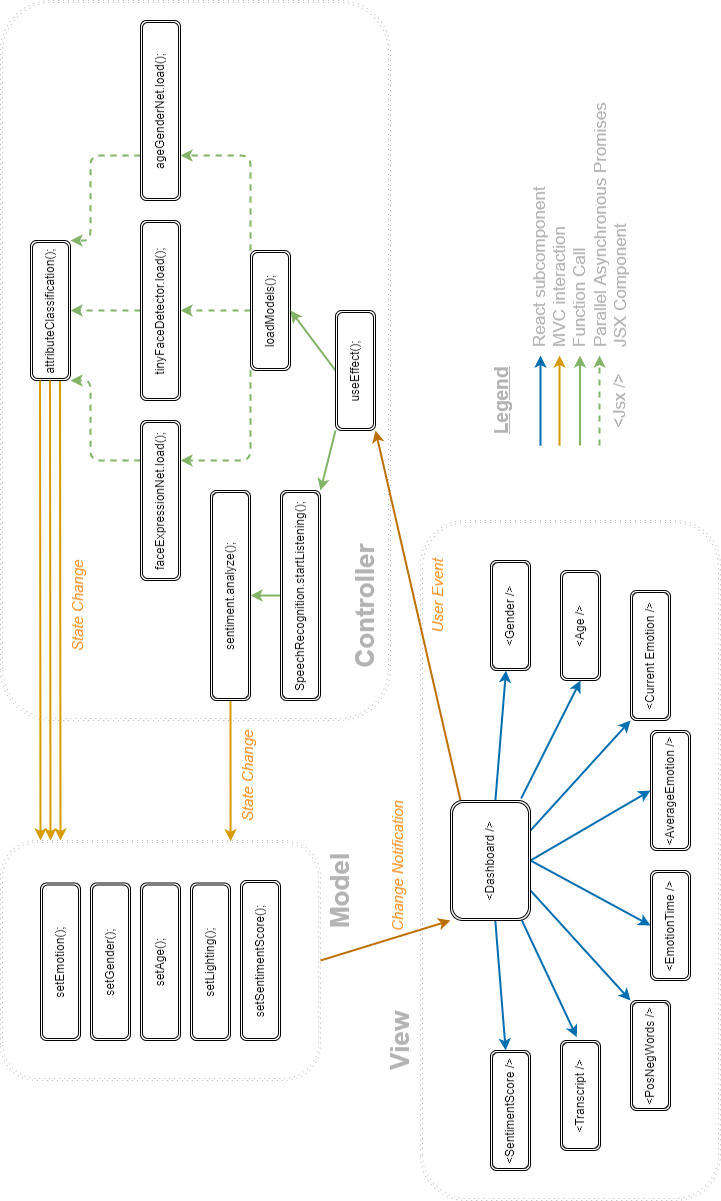

The diagram above was exported from draw.io. Its source (the exported page's mxGraphModel, read from the mxfile embedded in the PNG):
<mxGraphModel dx="409" dy="903" grid="1" gridSize="10" guides="1" tooltips="1" connect="1" arrows="1" fold="1" page="1" pageScale="1" pageWidth="1100" pageHeight="850" math="0" shadow="1">
  <root>
    <mxCell id="0" />
    <mxCell id="1" parent="0" />
    <mxCell id="77" value="" style="shape=ext;double=1;rounded=1;whiteSpace=wrap;html=1;dashed=1;dashPattern=1 4;fillColor=none;strokeColor=#B3B3B3;" parent="1" vertex="1">
      <mxGeometry x="120" y="70" width="240" height="320" as="geometry" />
    </mxCell>
    <mxCell id="79" value="" style="shape=ext;double=1;rounded=1;whiteSpace=wrap;html=1;dashed=1;dashPattern=1 4;fillColor=none;strokeColor=#B3B3B3;arcSize=13;" parent="1" vertex="1">
      <mxGeometry x="480" y="70" width="720" height="390" as="geometry" />
    </mxCell>
    <mxCell id="38" value="" style="shape=ext;double=1;rounded=1;whiteSpace=wrap;html=1;fillColor=none;dashed=1;dashPattern=1 4;strokeColor=#B3B3B3;" parent="1" vertex="1">
      <mxGeometry y="490" width="680" height="300" as="geometry" />
    </mxCell>
    <mxCell id="14" style="edgeStyle=none;html=1;fillColor=#1ba1e2;strokeColor=#006EAF;strokeWidth=2;" parent="1" source="5" target="7" edge="1">
      <mxGeometry relative="1" as="geometry" />
    </mxCell>
    <mxCell id="24" style="edgeStyle=none;html=1;fillColor=#1ba1e2;strokeColor=#006EAF;strokeWidth=2;" parent="1" source="5" target="23" edge="1">
      <mxGeometry relative="1" as="geometry" />
    </mxCell>
    <mxCell id="25" style="edgeStyle=none;html=1;exitX=1.017;exitY=0.883;exitDx=0;exitDy=0;entryX=0;entryY=0.5;entryDx=0;entryDy=0;exitPerimeter=0;fillColor=#1ba1e2;strokeColor=#006EAF;strokeWidth=2;" parent="1" source="5" target="22" edge="1">
      <mxGeometry relative="1" as="geometry" />
    </mxCell>
    <mxCell id="26" style="edgeStyle=none;html=1;exitX=0.75;exitY=1;exitDx=0;exitDy=0;entryX=0;entryY=0;entryDx=0;entryDy=0;fillColor=#1ba1e2;strokeColor=#006EAF;strokeWidth=2;" parent="1" source="5" target="21" edge="1">
      <mxGeometry relative="1" as="geometry" />
    </mxCell>
    <mxCell id="27" style="edgeStyle=none;html=1;exitX=0.5;exitY=1;exitDx=0;exitDy=0;entryX=0.5;entryY=0;entryDx=0;entryDy=0;fillColor=#1ba1e2;strokeColor=#006EAF;strokeWidth=2;" parent="1" source="5" target="11" edge="1">
      <mxGeometry relative="1" as="geometry" />
    </mxCell>
    <mxCell id="28" style="edgeStyle=none;html=1;entryX=0.5;entryY=0;entryDx=0;entryDy=0;exitX=0.5;exitY=1;exitDx=0;exitDy=0;fillColor=#1ba1e2;strokeColor=#006EAF;strokeWidth=2;" parent="1" source="5" target="10" edge="1">
      <mxGeometry relative="1" as="geometry" />
    </mxCell>
    <mxCell id="29" style="edgeStyle=none;html=1;exitX=0.25;exitY=1;exitDx=0;exitDy=0;entryX=1;entryY=0;entryDx=0;entryDy=0;fillColor=#1ba1e2;strokeColor=#006EAF;strokeWidth=2;" parent="1" source="5" target="6" edge="1">
      <mxGeometry relative="1" as="geometry" />
    </mxCell>
    <mxCell id="30" style="edgeStyle=none;html=1;exitX=0;exitY=0.892;exitDx=0;exitDy=0;entryX=1.03;entryY=0.407;entryDx=0;entryDy=0;entryPerimeter=0;exitPerimeter=0;fillColor=#1ba1e2;strokeColor=#006EAF;strokeWidth=2;" parent="1" source="5" target="8" edge="1">
      <mxGeometry relative="1" as="geometry" />
    </mxCell>
    <mxCell id="44" style="edgeStyle=none;html=1;exitX=1;exitY=0.125;exitDx=0;exitDy=0;entryX=0;entryY=1;entryDx=0;entryDy=0;fillColor=#f0a30a;strokeColor=#BD7000;strokeWidth=2;exitPerimeter=0;" parent="1" source="5" target="42" edge="1">
      <mxGeometry relative="1" as="geometry" />
    </mxCell>
    <mxCell id="5" value="&amp;lt;Dashboard /&amp;gt;" style="shape=ext;double=1;rounded=1;whiteSpace=wrap;html=1;" parent="1" vertex="1">
      <mxGeometry x="280" y="520" width="120" height="80" as="geometry" />
    </mxCell>
    <mxCell id="6" value="&amp;lt;PosNegWords /&amp;gt;" style="shape=ext;double=1;rounded=1;whiteSpace=wrap;html=1;" parent="1" vertex="1">
      <mxGeometry x="90" y="700" width="110" height="40" as="geometry" />
    </mxCell>
    <mxCell id="7" value="&amp;lt;SentimentScore /&amp;gt;" style="shape=ext;double=1;rounded=1;whiteSpace=wrap;html=1;" parent="1" vertex="1">
      <mxGeometry x="30" y="560" width="120" height="40" as="geometry" />
    </mxCell>
    <mxCell id="8" value="&amp;lt;Transcript /&amp;gt;" style="shape=ext;double=1;rounded=1;whiteSpace=wrap;html=1;" parent="1" vertex="1">
      <mxGeometry x="50" y="630" width="110" height="40" as="geometry" />
    </mxCell>
    <mxCell id="10" value="&amp;lt;EmotionTime /&amp;gt;" style="shape=ext;double=1;rounded=1;whiteSpace=wrap;html=1;" parent="1" vertex="1">
      <mxGeometry x="220" y="720" width="110" height="40" as="geometry" />
    </mxCell>
    <mxCell id="11" value="&amp;lt;AverageEmotion /&amp;gt;" style="shape=ext;double=1;rounded=1;whiteSpace=wrap;html=1;" parent="1" vertex="1">
      <mxGeometry x="350" y="720" width="120" height="40" as="geometry" />
    </mxCell>
    <mxCell id="21" value="&amp;lt;Current Emotion /&amp;gt;" style="shape=ext;double=1;rounded=1;whiteSpace=wrap;html=1;" parent="1" vertex="1">
      <mxGeometry x="480" y="700" width="130" height="40" as="geometry" />
    </mxCell>
    <mxCell id="22" value="&amp;lt;Age /&amp;gt;" style="shape=ext;double=1;rounded=1;whiteSpace=wrap;html=1;" parent="1" vertex="1">
      <mxGeometry x="520" y="630" width="110" height="40" as="geometry" />
    </mxCell>
    <mxCell id="23" value="&amp;lt;Gender /&amp;gt;" style="shape=ext;double=1;rounded=1;whiteSpace=wrap;html=1;" parent="1" vertex="1">
      <mxGeometry x="530" y="560" width="110" height="40" as="geometry" />
    </mxCell>
    <mxCell id="39" value="&lt;font color=&quot;#b3b3b3&quot; style=&quot;font-size: 26px;&quot;&gt;View&lt;/font&gt;" style="text;strokeColor=none;fillColor=none;html=1;fontSize=24;fontStyle=1;verticalAlign=middle;align=center;dashed=1;dashPattern=8 8;" parent="1" vertex="1">
      <mxGeometry x="110" y="450" width="100" height="40" as="geometry" />
    </mxCell>
    <mxCell id="60" style="edgeStyle=none;html=1;exitX=0.5;exitY=0;exitDx=0;exitDy=0;entryX=0.5;entryY=1;entryDx=0;entryDy=0;fillColor=#d5e8d4;gradientColor=#97d077;strokeColor=#82b366;strokeWidth=2;" parent="1" source="40" target="59" edge="1">
      <mxGeometry relative="1" as="geometry" />
    </mxCell>
    <mxCell id="40" value="SpeechRecognition.startListening();" style="shape=ext;double=1;rounded=1;whiteSpace=wrap;html=1;" parent="1" vertex="1">
      <mxGeometry x="500" y="350" width="210" height="40" as="geometry" />
    </mxCell>
    <mxCell id="52" style="edgeStyle=none;html=1;exitX=0;exitY=0;exitDx=0;exitDy=0;entryX=0.75;entryY=1;entryDx=0;entryDy=0;fillColor=#d5e8d4;gradientColor=#97d077;strokeColor=#82b366;strokeWidth=2;dashed=1;" parent="1" source="41" target="50" edge="1">
      <mxGeometry relative="1" as="geometry">
        <Array as="points">
          <mxPoint x="740" y="320" />
        </Array>
      </mxGeometry>
    </mxCell>
    <mxCell id="53" style="edgeStyle=none;html=1;exitX=0.5;exitY=0;exitDx=0;exitDy=0;entryX=0.5;entryY=1;entryDx=0;entryDy=0;fillColor=#d5e8d4;gradientColor=#97d077;strokeColor=#82b366;strokeWidth=2;dashed=1;" parent="1" source="41" target="49" edge="1">
      <mxGeometry relative="1" as="geometry" />
    </mxCell>
    <mxCell id="54" style="edgeStyle=none;html=1;exitX=1;exitY=0;exitDx=0;exitDy=0;entryX=0.25;entryY=1;entryDx=0;entryDy=0;fillColor=#d5e8d4;gradientColor=#97d077;strokeColor=#82b366;strokeWidth=2;dashed=1;" parent="1" source="41" target="51" edge="1">
      <mxGeometry relative="1" as="geometry">
        <Array as="points">
          <mxPoint x="1045" y="320" />
        </Array>
      </mxGeometry>
    </mxCell>
    <mxCell id="41" value="loadModels();" style="shape=ext;double=1;rounded=1;whiteSpace=wrap;html=1;" parent="1" vertex="1">
      <mxGeometry x="830" y="320" width="120" height="40" as="geometry" />
    </mxCell>
    <mxCell id="47" style="edgeStyle=none;html=1;exitX=0.5;exitY=0;exitDx=0;exitDy=0;entryX=0.5;entryY=1;entryDx=0;entryDy=0;fillColor=#d5e8d4;gradientColor=#97d077;strokeColor=#82b366;strokeWidth=2;" parent="1" source="42" target="41" edge="1">
      <mxGeometry relative="1" as="geometry" />
    </mxCell>
    <mxCell id="48" style="edgeStyle=none;html=1;exitX=0;exitY=0;exitDx=0;exitDy=0;entryX=1;entryY=1;entryDx=0;entryDy=0;fillColor=#d5e8d4;gradientColor=#97d077;strokeColor=#82b366;strokeWidth=2;" parent="1" source="42" target="40" edge="1">
      <mxGeometry relative="1" as="geometry" />
    </mxCell>
    <mxCell id="42" value="useEffect();" style="shape=ext;double=1;rounded=1;whiteSpace=wrap;html=1;" parent="1" vertex="1">
      <mxGeometry x="770" y="405" width="120" height="40" as="geometry" />
    </mxCell>
    <mxCell id="57" style="edgeStyle=none;html=1;exitX=0.5;exitY=0;exitDx=0;exitDy=0;entryX=0.5;entryY=1;entryDx=0;entryDy=0;fillColor=#d5e8d4;gradientColor=#97d077;strokeColor=#82b366;strokeWidth=2;dashed=1;" parent="1" source="49" target="55" edge="1">
      <mxGeometry relative="1" as="geometry" />
    </mxCell>
    <mxCell id="49" value="tinyFaceDetector.load();" style="shape=ext;double=1;rounded=1;whiteSpace=wrap;html=1;" parent="1" vertex="1">
      <mxGeometry x="800" y="210" width="180" height="40" as="geometry" />
    </mxCell>
    <mxCell id="56" style="edgeStyle=none;html=1;exitX=0.75;exitY=0;exitDx=0;exitDy=0;entryX=0;entryY=1;entryDx=0;entryDy=0;fillColor=#d5e8d4;gradientColor=#97d077;strokeColor=#82b366;strokeWidth=2;dashed=1;" parent="1" source="50" target="55" edge="1">
      <mxGeometry relative="1" as="geometry">
        <Array as="points">
          <mxPoint x="740" y="160" />
          <mxPoint x="820" y="160" />
        </Array>
      </mxGeometry>
    </mxCell>
    <mxCell id="50" value="faceExpressionNet.load();" style="shape=ext;double=1;rounded=1;whiteSpace=wrap;html=1;" parent="1" vertex="1">
      <mxGeometry x="620" y="210" width="160" height="40" as="geometry" />
    </mxCell>
    <mxCell id="58" style="edgeStyle=none;html=1;exitX=0.25;exitY=0;exitDx=0;exitDy=0;entryX=1;entryY=1;entryDx=0;entryDy=0;fillColor=#d5e8d4;gradientColor=#97d077;strokeColor=#82b366;strokeWidth=2;dashed=1;" parent="1" source="51" target="55" edge="1">
      <mxGeometry relative="1" as="geometry">
        <Array as="points">
          <mxPoint x="1045" y="160" />
          <mxPoint x="960" y="160" />
        </Array>
      </mxGeometry>
    </mxCell>
    <mxCell id="51" value="ageGenderNet.load();" style="shape=ext;double=1;rounded=1;whiteSpace=wrap;html=1;" parent="1" vertex="1">
      <mxGeometry x="1000" y="210" width="180" height="40" as="geometry" />
    </mxCell>
    <mxCell id="65" style="edgeStyle=none;html=1;fillColor=#ffcd28;gradientColor=#ffa500;strokeColor=#d79b00;strokeWidth=2;" parent="1" edge="1">
      <mxGeometry relative="1" as="geometry">
        <mxPoint x="360" y="130" as="targetPoint" />
        <mxPoint x="820.0000000000002" y="129.5" as="sourcePoint" />
      </mxGeometry>
    </mxCell>
    <mxCell id="55" value="attributeClassification();" style="shape=ext;double=1;rounded=1;whiteSpace=wrap;html=1;" parent="1" vertex="1">
      <mxGeometry x="820" y="100" width="140" height="40" as="geometry" />
    </mxCell>
    <mxCell id="64" style="edgeStyle=none;html=1;exitX=0;exitY=0.5;exitDx=0;exitDy=0;entryX=0.997;entryY=0.719;entryDx=0;entryDy=0;entryPerimeter=0;fillColor=#ffcd28;gradientColor=#ffa500;strokeColor=#d79b00;strokeWidth=2;" parent="1" source="59" target="77" edge="1">
      <mxGeometry relative="1" as="geometry">
        <mxPoint x="605" y="140" as="targetPoint" />
      </mxGeometry>
    </mxCell>
    <mxCell id="59" value="sentiment.analyze();" style="shape=ext;double=1;rounded=1;whiteSpace=wrap;html=1;" parent="1" vertex="1">
      <mxGeometry x="500" y="280" width="210" height="40" as="geometry" />
    </mxCell>
    <mxCell id="67" style="edgeStyle=none;html=1;exitX=0;exitY=0.75;exitDx=0;exitDy=0;fillColor=#ffcd28;gradientColor=#ffa500;strokeColor=#d79b00;strokeWidth=2;" parent="1" edge="1">
      <mxGeometry relative="1" as="geometry">
        <mxPoint x="360" y="120" as="targetPoint" />
        <mxPoint x="820.0000000000002" y="119.5" as="sourcePoint" />
      </mxGeometry>
    </mxCell>
    <mxCell id="68" style="edgeStyle=none;html=1;exitX=0;exitY=0.75;exitDx=0;exitDy=0;fillColor=#ffcd28;gradientColor=#ffa500;strokeColor=#d79b00;strokeWidth=2;" parent="1" edge="1">
      <mxGeometry relative="1" as="geometry">
        <mxPoint x="360" y="110" as="targetPoint" />
        <mxPoint x="820.0000000000002" y="109.5" as="sourcePoint" />
      </mxGeometry>
    </mxCell>
    <mxCell id="69" value="setGender();" style="shape=ext;double=1;rounded=1;whiteSpace=wrap;html=1;" parent="1" vertex="1">
      <mxGeometry x="160" y="160" width="157.5" height="40" as="geometry" />
    </mxCell>
    <mxCell id="70" value="setAge();" style="shape=ext;double=1;rounded=1;whiteSpace=wrap;html=1;" parent="1" vertex="1">
      <mxGeometry x="160" y="210" width="157.5" height="40" as="geometry" />
    </mxCell>
    <mxCell id="71" value="setLighting();&lt;span style=&quot;color: rgba(0, 0, 0, 0); font-family: monospace; font-size: 0px; text-align: start;&quot;&gt;%3CmxGraphModel%3E%3Croot%3E%3CmxCell%20id%3D%220%22%2F%3E%3CmxCell%20id%3D%221%22%20parent%3D%220%22%2F%3E%3CmxCell%20id%3D%222%22%20value%3D%22setGender()%3B%22%20style%3D%22shape%3Dext%3Bdouble%3D1%3Brounded%3D1%3BwhiteSpace%3Dwrap%3Bhtml%3D1%3B%22%20vertex%3D%221%22%20parent%3D%221%22%3E%3CmxGeometry%20x%3D%2285%22%20y%3D%22100%22%20width%3D%2295%22%20height%3D%2240%22%20as%3D%22geometry%22%2F%3E%3C%2FmxCell%3E%3C%2Froot%3E%3C%2FmxGraphModel%3E&lt;/span&gt;" style="shape=ext;double=1;rounded=1;whiteSpace=wrap;html=1;" parent="1" vertex="1">
      <mxGeometry x="160" y="260" width="157.5" height="40" as="geometry" />
    </mxCell>
    <mxCell id="72" value="setEmotion();" style="shape=ext;double=1;rounded=1;whiteSpace=wrap;html=1;" parent="1" vertex="1">
      <mxGeometry x="160" y="110" width="157.5" height="40" as="geometry" />
    </mxCell>
    <mxCell id="73" value="setSentimentScore();" style="shape=ext;double=1;rounded=1;whiteSpace=wrap;html=1;" parent="1" vertex="1">
      <mxGeometry x="160" y="310" width="160" height="40" as="geometry" />
    </mxCell>
    <mxCell id="78" value="&lt;font color=&quot;#b3b3b3&quot; style=&quot;font-size: 26px;&quot;&gt;Model&lt;/font&gt;" style="text;strokeColor=none;fillColor=none;html=1;fontSize=24;fontStyle=1;verticalAlign=middle;align=center;dashed=1;dashPattern=8 8;" parent="1" vertex="1">
      <mxGeometry x="260" y="390" width="100" height="40" as="geometry" />
    </mxCell>
    <mxCell id="80" value="&lt;font color=&quot;#b3b3b3&quot; style=&quot;font-size: 26px;&quot;&gt;Controller&lt;/font&gt;" style="text;strokeColor=none;fillColor=none;html=1;fontSize=24;fontStyle=1;verticalAlign=middle;align=center;dashed=1;dashPattern=8 8;" parent="1" vertex="1">
      <mxGeometry x="545" y="415" width="100" height="40" as="geometry" />
    </mxCell>
    <mxCell id="85" value="&lt;span style=&quot;font-weight: normal;&quot;&gt;&lt;font color=&quot;#ff9933&quot; size=&quot;1&quot; style=&quot;&quot;&gt;&lt;i style=&quot;font-size: 15px;&quot;&gt;User Event&lt;/i&gt;&lt;/font&gt;&lt;/span&gt;" style="text;strokeColor=none;fillColor=none;html=1;fontSize=24;fontStyle=1;verticalAlign=middle;align=center;dashed=1;dashPattern=8 8;" parent="1" vertex="1">
      <mxGeometry x="560" y="490" width="90" height="30" as="geometry" />
    </mxCell>
    <mxCell id="94" value="&lt;span style=&quot;font-weight: normal;&quot;&gt;&lt;font color=&quot;#ff9933&quot; size=&quot;1&quot; style=&quot;&quot;&gt;&lt;i style=&quot;font-size: 15px;&quot;&gt;State Change&lt;/i&gt;&lt;/font&gt;&lt;/span&gt;&lt;span style=&quot;color: rgba(0, 0, 0, 0); font-family: monospace; font-size: 0px; font-weight: 400; text-align: start;&quot;&gt;%3CmxGraphModel%3E%3Croot%3E%3CmxCell%20id%3D%220%22%2F%3E%3CmxCell%20id%3D%221%22%20parent%3D%220%22%2F%3E%3CmxCell%20id%3D%222%22%20value%3D%22%26lt%3Bspan%20style%3D%26quot%3Bfont-weight%3A%20normal%3B%26quot%3B%26gt%3B%26lt%3Bfont%20color%3D%26quot%3B%23ff9933%26quot%3B%20size%3D%26quot%3B1%26quot%3B%20style%3D%26quot%3B%26quot%3B%26gt%3B%26lt%3Bi%20style%3D%26quot%3Bfont-size%3A%2015px%3B%26quot%3B%26gt%3BUser%20Event%26lt%3B%2Fi%26gt%3B%26lt%3B%2Ffont%26gt%3B%26lt%3B%2Fspan%26gt%3B%22%20style%3D%22text%3BstrokeColor%3Dnone%3BfillColor%3Dnone%3Bhtml%3D1%3BfontSize%3D24%3BfontStyle%3D1%3BverticalAlign%3Dmiddle%3Balign%3Dcenter%3Bdashed%3D1%3BdashPattern%3D8%208%3B%22%20vertex%3D%221%22%20parent%3D%221%22%3E%3CmxGeometry%20x%3D%22560%22%20y%3D%22490%22%20width%3D%2290%22%20height%3D%2230%22%20as%3D%22geometry%22%2F%3E%3C%2FmxCell%3E%3C%2Froot%3E%3C%2FmxGraphModel%3E&lt;/span&gt;" style="text;strokeColor=none;fillColor=none;html=1;fontSize=24;fontStyle=1;verticalAlign=middle;align=center;dashed=1;dashPattern=8 8;" parent="1" vertex="1">
      <mxGeometry x="550" y="130" width="90" height="30" as="geometry" />
    </mxCell>
    <mxCell id="95" value="&lt;span style=&quot;font-weight: normal;&quot;&gt;&lt;font color=&quot;#ff9933&quot; size=&quot;1&quot;&gt;&lt;i style=&quot;font-size: 15px;&quot;&gt;State Change&lt;/i&gt;&lt;/font&gt;&lt;/span&gt;&lt;span style=&quot;color: rgba(0, 0, 0, 0); font-family: monospace; font-size: 0px; font-weight: 400; text-align: start;&quot;&gt;%3CmxGraphModel%3E%3Croot%3E%3CmxCell%20id%3D%220%22%2F%3E%3CmxCell%20id%3D%221%22%20parent%3D%220%22%2F%3E%3CmxCell%20id%3D%222%22%20value%3D%22%26lt%3Bspan%20style%3D%26quot%3Bfont-weight%3A%20normal%3B%26quot%3B%26gt%3B%26lt%3Bfont%20color%3D%26quot%3B%23ff9933%26quot%3B%20size%3D%26quot%3B1%26quot%3B%20style%3D%26quot%3B%26quot%3B%26gt%3B%26lt%3Bi%20style%3D%26quot%3Bfont-size%3A%2015px%3B%26quot%3B%26gt%3BUser%20Event%26lt%3B%2Fi%26gt%3B%26lt%3B%2Ffont%26gt%3B%26lt%3B%2Fspan%26gt%3B%22%20style%3D%22text%3BstrokeColor%3Dnone%3BfillColor%3Dnone%3Bhtml%3D1%3BfontSize%3D24%3BfontStyle%3D1%3BverticalAlign%3Dmiddle%3Balign%3Dcenter%3Bdashed%3D1%3BdashPattern%3D8%208%3B%22%20vertex%3D%221%22%20parent%3D%221%22%3E%3CmxGeometry%20x%3D%22560%22%20y%3D%22490%22%20width%3D%2290%22%20height%3D%2230%22%20as%3D%22geometry%22%2F%3E%3C%2FmxCell%3E%3C%2Froot%3E%3C%2FmxGraphModel%3E&lt;/span&gt;" style="text;strokeColor=none;fillColor=none;html=1;fontSize=24;fontStyle=1;verticalAlign=middle;align=center;dashed=1;dashPattern=8 8;" parent="1" vertex="1">
      <mxGeometry x="380" y="300" width="90" height="30" as="geometry" />
    </mxCell>
    <mxCell id="97" style="edgeStyle=none;html=1;exitX=0.5;exitY=1;exitDx=0;exitDy=0;fillColor=#f0a30a;strokeColor=#BD7000;strokeWidth=2;entryX=0;entryY=0;entryDx=0;entryDy=0;" parent="1" source="77" target="5" edge="1">
      <mxGeometry relative="1" as="geometry">
        <mxPoint x="250" y="435" as="sourcePoint" />
        <mxPoint x="240" y="490" as="targetPoint" />
      </mxGeometry>
    </mxCell>
    <mxCell id="98" value="&lt;font color=&quot;#ff9933&quot;&gt;&lt;span style=&quot;font-size: 15px; font-weight: 400;&quot;&gt;&lt;i&gt;Change Notification&lt;/i&gt;&lt;/span&gt;&lt;/font&gt;" style="text;strokeColor=none;fillColor=none;html=1;fontSize=24;fontStyle=1;verticalAlign=middle;align=center;dashed=1;dashPattern=8 8;" parent="1" vertex="1">
      <mxGeometry x="260" y="450" width="150" height="30" as="geometry" />
    </mxCell>
    <mxCell id="101" value="&lt;font color=&quot;#b3b3b3&quot; style=&quot;font-size: 19px;&quot;&gt;&lt;u&gt;Legend&lt;/u&gt;&lt;/font&gt;" style="text;strokeColor=none;fillColor=none;html=1;fontSize=24;fontStyle=1;verticalAlign=middle;align=center;dashed=1;dashPattern=8 8;fontColor=#FFFFFF;" parent="1" vertex="1">
      <mxGeometry x="750" y="550" width="100" height="40" as="geometry" />
    </mxCell>
    <mxCell id="102" style="edgeStyle=none;html=1;fillColor=#1ba1e2;strokeColor=#006EAF;strokeWidth=2;" parent="1" edge="1">
      <mxGeometry relative="1" as="geometry">
        <mxPoint x="755" y="610" as="sourcePoint" />
        <mxPoint x="845" y="610" as="targetPoint" />
      </mxGeometry>
    </mxCell>
    <mxCell id="103" style="edgeStyle=none;html=1;fillColor=#ffcd28;strokeColor=#d79b00;gradientColor=#ffa500;strokeWidth=2;" parent="1" edge="1">
      <mxGeometry relative="1" as="geometry">
        <mxPoint x="755" y="629" as="sourcePoint" />
        <mxPoint x="845" y="629" as="targetPoint" />
      </mxGeometry>
    </mxCell>
    <mxCell id="104" style="edgeStyle=none;html=1;fillColor=#d5e8d4;strokeColor=#82b366;gradientColor=#97d077;strokeWidth=2;" parent="1" edge="1">
      <mxGeometry relative="1" as="geometry">
        <mxPoint x="755" y="649.5" as="sourcePoint" />
        <mxPoint x="845" y="649.5" as="targetPoint" />
      </mxGeometry>
    </mxCell>
    <mxCell id="105" value="&lt;font color=&quot;#b3b3b3&quot;&gt;React subcomponent&lt;br&gt;MVC interaction&lt;br&gt;Function Call&lt;br&gt;Parallel Asynchronous Promises&lt;br&gt;JSX Component&lt;br&gt;&lt;/font&gt;" style="shape=ext;double=1;rounded=0;whiteSpace=wrap;html=1;dashed=1;dashPattern=1 4;fontSize=17;fontColor=#FFFFFF;fillColor=none;strokeColor=none;align=left;" parent="1" vertex="1">
      <mxGeometry x="850" y="610" width="270" height="80" as="geometry" />
    </mxCell>
    <mxCell id="108" style="edgeStyle=none;html=1;fillColor=#d5e8d4;strokeColor=#82b366;gradientColor=#97d077;strokeWidth=2;dashed=1;" parent="1" edge="1">
      <mxGeometry relative="1" as="geometry">
        <mxPoint x="755" y="669" as="sourcePoint" />
        <mxPoint x="845" y="669" as="targetPoint" />
      </mxGeometry>
    </mxCell>
    <mxCell id="109" value="&lt;font color=&quot;#b3b3b3&quot;&gt;&amp;lt;Jsx /&amp;gt;&lt;br&gt;&lt;/font&gt;" style="shape=ext;double=1;rounded=0;whiteSpace=wrap;html=1;dashed=1;dashPattern=1 4;fontSize=17;fontColor=#FFFFFF;fillColor=none;strokeColor=none;align=left;" parent="1" vertex="1">
      <mxGeometry x="768.75" y="650" width="62.5" height="80" as="geometry" />
    </mxCell>
  </root>
</mxGraphModel>